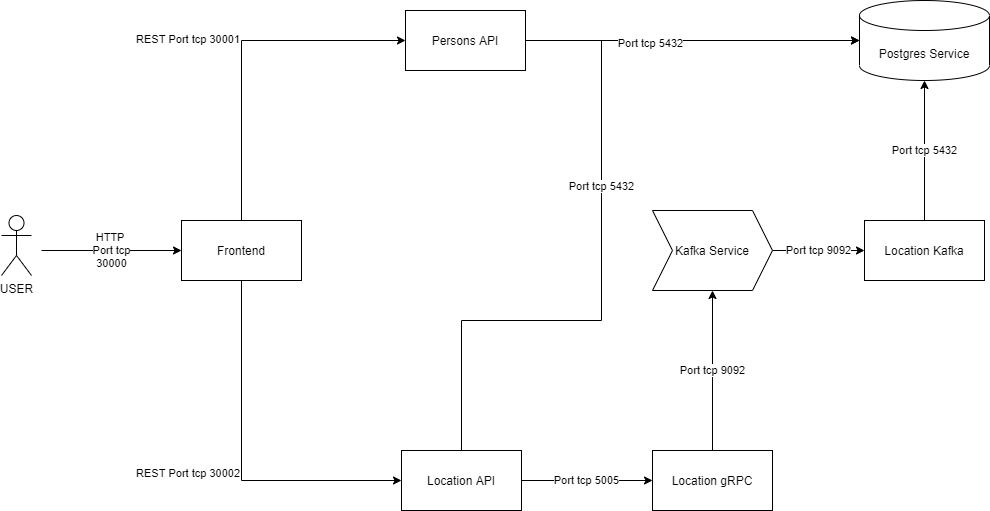

The diagram above was exported from draw.io. Its source (the exported page's mxGraphModel, read from the mxfile embedded in the PNG):
<mxGraphModel dx="1024" dy="592" grid="1" gridSize="10" guides="1" tooltips="1" connect="1" arrows="1" fold="1" page="1" pageScale="1" pageWidth="1100" pageHeight="850" background="none" math="0" shadow="0">
  <root>
    <mxCell id="0" />
    <mxCell id="1" parent="0" />
    <mxCell id="gWtl90KgftLWkvWKmvBc-1" value="Frontend" style="rounded=0;whiteSpace=wrap;html=1;" parent="1" vertex="1">
      <mxGeometry x="250" y="370" width="120" height="60" as="geometry" />
    </mxCell>
    <mxCell id="B3p1nYtcG7tLPSCqz7sG-3" value="REST Port tcp 30001" style="edgeStyle=orthogonalEdgeStyle;rounded=0;orthogonalLoop=1;jettySize=auto;html=1;labelPosition=left;verticalLabelPosition=top;align=right;verticalAlign=bottom;startArrow=classic;startFill=1;endArrow=none;endFill=0;exitX=0;exitY=0.5;exitDx=0;exitDy=0;" parent="1" source="B3p1nYtcG7tLPSCqz7sG-8" target="gWtl90KgftLWkvWKmvBc-1" edge="1">
      <mxGeometry relative="1" as="geometry">
        <mxPoint x="470" y="190" as="sourcePoint" />
      </mxGeometry>
    </mxCell>
    <mxCell id="B3p1nYtcG7tLPSCqz7sG-16" value="REST Port tcp 30002" style="edgeStyle=orthogonalEdgeStyle;rounded=0;orthogonalLoop=1;jettySize=auto;html=1;labelPosition=left;verticalLabelPosition=bottom;align=right;verticalAlign=top;exitX=0;exitY=0.5;exitDx=0;exitDy=0;startArrow=classic;startFill=1;endArrow=none;endFill=0;" parent="1" source="B3p1nYtcG7tLPSCqz7sG-10" target="gWtl90KgftLWkvWKmvBc-1" edge="1">
      <mxGeometry relative="1" as="geometry">
        <mxPoint x="470" y="540" as="sourcePoint" />
      </mxGeometry>
    </mxCell>
    <mxCell id="B3p1nYtcG7tLPSCqz7sG-8" value="Persons API" style="rounded=0;whiteSpace=wrap;html=1;" parent="1" vertex="1">
      <mxGeometry x="474" y="160" width="120" height="60" as="geometry" />
    </mxCell>
    <mxCell id="UDbJjXQmXNZislj1-2bt-1" value="Port tcp 5432" style="edgeStyle=orthogonalEdgeStyle;rounded=0;orthogonalLoop=1;jettySize=auto;html=1;exitX=0.5;exitY=0;exitDx=0;exitDy=0;entryX=0;entryY=0.5;entryDx=0;entryDy=0;entryPerimeter=0;startArrow=none;startFill=0;endArrow=classic;endFill=1;" edge="1" parent="1" source="B3p1nYtcG7tLPSCqz7sG-10" target="4VW1YESuRwgwMWqlm6YB-10">
      <mxGeometry relative="1" as="geometry">
        <Array as="points">
          <mxPoint x="530" y="470" />
          <mxPoint x="670" y="470" />
          <mxPoint x="670" y="190" />
        </Array>
      </mxGeometry>
    </mxCell>
    <mxCell id="B3p1nYtcG7tLPSCqz7sG-10" value="Location API" style="rounded=0;whiteSpace=wrap;html=1;" parent="1" vertex="1">
      <mxGeometry x="470" y="600" width="120" height="60" as="geometry" />
    </mxCell>
    <mxCell id="4VW1YESuRwgwMWqlm6YB-7" value="HTTP&amp;nbsp;&lt;br&gt;Port tcp&lt;br&gt;30000" style="edgeStyle=orthogonalEdgeStyle;rounded=0;orthogonalLoop=1;jettySize=auto;html=1;exitX=0;exitY=0.5;exitDx=0;exitDy=0;startArrow=classic;startFill=1;endArrow=none;endFill=0;" parent="1" source="gWtl90KgftLWkvWKmvBc-1" edge="1">
      <mxGeometry relative="1" as="geometry">
        <mxPoint x="110" y="400" as="targetPoint" />
        <mxPoint x="220" y="400" as="sourcePoint" />
      </mxGeometry>
    </mxCell>
    <mxCell id="4VW1YESuRwgwMWqlm6YB-2" value="USER" style="shape=umlActor;verticalLabelPosition=bottom;verticalAlign=top;html=1;outlineConnect=0;fillColor=none;" parent="1" vertex="1">
      <mxGeometry x="70" y="365" width="30" height="60" as="geometry" />
    </mxCell>
    <mxCell id="4VW1YESuRwgwMWqlm6YB-12" style="edgeStyle=orthogonalEdgeStyle;rounded=0;orthogonalLoop=1;jettySize=auto;html=1;entryX=1;entryY=0.5;entryDx=0;entryDy=0;startArrow=classic;startFill=1;endArrow=none;endFill=0;" parent="1" source="4VW1YESuRwgwMWqlm6YB-10" target="B3p1nYtcG7tLPSCqz7sG-8" edge="1">
      <mxGeometry relative="1" as="geometry" />
    </mxCell>
    <mxCell id="4VW1YESuRwgwMWqlm6YB-13" value="Port tcp 5432" style="edgeLabel;html=1;align=center;verticalAlign=middle;resizable=0;points=[];" parent="4VW1YESuRwgwMWqlm6YB-12" vertex="1" connectable="0">
      <mxGeometry x="0.2579" y="2" relative="1" as="geometry">
        <mxPoint as="offset" />
      </mxGeometry>
    </mxCell>
    <mxCell id="4VW1YESuRwgwMWqlm6YB-10" value="Postgres Service" style="shape=cylinder3;whiteSpace=wrap;html=1;boundedLbl=1;backgroundOutline=1;size=15;fillColor=none;" parent="1" vertex="1">
      <mxGeometry x="928" y="150" width="130" height="80" as="geometry" />
    </mxCell>
    <mxCell id="4VW1YESuRwgwMWqlm6YB-25" value="Port tcp 9092" style="edgeStyle=orthogonalEdgeStyle;rounded=0;orthogonalLoop=1;jettySize=auto;html=1;exitX=0.5;exitY=1;exitDx=0;exitDy=0;entryX=0.5;entryY=0;entryDx=0;entryDy=0;startArrow=classic;startFill=1;endArrow=none;endFill=0;" parent="1" source="4VW1YESuRwgwMWqlm6YB-11" target="4VW1YESuRwgwMWqlm6YB-16" edge="1">
      <mxGeometry relative="1" as="geometry" />
    </mxCell>
    <mxCell id="4VW1YESuRwgwMWqlm6YB-27" value="Port tcp 9092" style="edgeStyle=orthogonalEdgeStyle;rounded=0;orthogonalLoop=1;jettySize=auto;html=1;exitX=1;exitY=0.5;exitDx=0;exitDy=0;entryX=0;entryY=0.5;entryDx=0;entryDy=0;startArrow=none;startFill=0;endArrow=classic;endFill=1;" parent="1" source="4VW1YESuRwgwMWqlm6YB-11" target="4VW1YESuRwgwMWqlm6YB-18" edge="1">
      <mxGeometry relative="1" as="geometry" />
    </mxCell>
    <mxCell id="4VW1YESuRwgwMWqlm6YB-11" value="Kafka Service" style="shape=step;perimeter=stepPerimeter;whiteSpace=wrap;html=1;fixedSize=1;fillColor=none;" parent="1" vertex="1">
      <mxGeometry x="721" y="360" width="120" height="80" as="geometry" />
    </mxCell>
    <mxCell id="4VW1YESuRwgwMWqlm6YB-23" value="Port tcp 5005" style="edgeStyle=orthogonalEdgeStyle;rounded=0;orthogonalLoop=1;jettySize=auto;html=1;exitX=0;exitY=0.5;exitDx=0;exitDy=0;entryX=1;entryY=0.5;entryDx=0;entryDy=0;startArrow=classic;startFill=1;endArrow=none;endFill=0;" parent="1" source="4VW1YESuRwgwMWqlm6YB-16" target="B3p1nYtcG7tLPSCqz7sG-10" edge="1">
      <mxGeometry relative="1" as="geometry" />
    </mxCell>
    <mxCell id="4VW1YESuRwgwMWqlm6YB-16" value="Location gRPC" style="rounded=0;whiteSpace=wrap;html=1;" parent="1" vertex="1">
      <mxGeometry x="721" y="600" width="120" height="60" as="geometry" />
    </mxCell>
    <mxCell id="4VW1YESuRwgwMWqlm6YB-28" value="Port tcp 5432" style="edgeStyle=orthogonalEdgeStyle;rounded=0;orthogonalLoop=1;jettySize=auto;html=1;exitX=0.5;exitY=0;exitDx=0;exitDy=0;entryX=0.5;entryY=1;entryDx=0;entryDy=0;entryPerimeter=0;" parent="1" source="4VW1YESuRwgwMWqlm6YB-18" target="4VW1YESuRwgwMWqlm6YB-10" edge="1">
      <mxGeometry relative="1" as="geometry" />
    </mxCell>
    <mxCell id="4VW1YESuRwgwMWqlm6YB-18" value="Location Kafka" style="rounded=0;whiteSpace=wrap;html=1;" parent="1" vertex="1">
      <mxGeometry x="933" y="370" width="120" height="60" as="geometry" />
    </mxCell>
  </root>
</mxGraphModel>